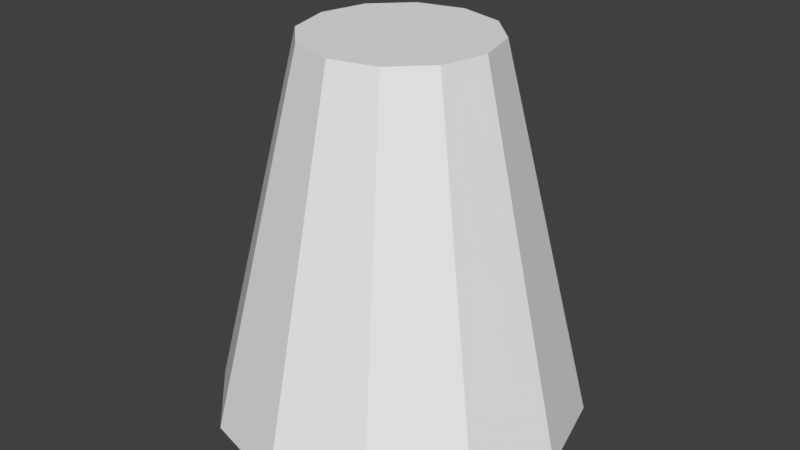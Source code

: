 # Source: switch.blend  (saved by Blender 2.79.0; exported with 4.5.12 LTS)
import bpy
from mathutils import Matrix  # noqa: F401  (used for matrix-valued properties, if any)

bpy.ops.wm.read_factory_settings(use_empty=True)
scene = bpy.context.scene
scene.name = 'Scene'

# ---- collections
col_collection_1 = bpy.data.collections.new('Collection 1'); scene.collection.children.link(col_collection_1)

# ---- world
world_world = bpy.data.worlds.new('World'); scene.world = world_world
world_world.color = (0.05088, 0.05088, 0.05088)
world_world.use_sun_shadow = False
world_world.sun_shadow_jitter_overblur = 0.0
world_world.cycles.sampling_method = 'MANUAL'

# ---- meshes
me_cylinder = bpy.data.meshes.new('Cylinder')
me_cylinder.from_pydata([(-9.995e-10, 0.839, -0.9917), (-5.023e-09, 0.4244, 0.71), (0.4195, 0.7266, -0.9917), (0.2122, 0.3676, 0.71), (0.7266, 0.4195, -0.9917), (0.3676, 0.2122, 0.71), (0.839, -5.646e-08, -0.9917), (0.4244, -9.657e-08, 0.71), (0.7266, -0.4195, -0.9917), (0.3676, -0.2122, 0.71), (0.4195, -0.7266, -0.9917), (0.2122, -0.3676, 0.71), (1.257e-07, -0.839, -0.9917), (5.907e-08, -0.4244, 0.71), (-0.4195, -0.7266, -0.9917), (-0.2122, -0.3676, 0.71), (-0.7266, -0.4195, -0.9917), (-0.3676, -0.2122, 0.71), (-0.839, -4.099e-07, -0.9917), (-0.4244, -2.753e-07, 0.71), (-0.7266, 0.4195, -0.9917), (-0.3676, 0.2122, 0.71), (-0.4195, 0.7266, -0.9917), (-0.2122, 0.3676, 0.71)], [], [(0, 1, 3, 2), (2, 3, 5, 4), (4, 5, 7, 6), (6, 7, 9, 8), (8, 9, 11, 10), (10, 11, 13, 12), (12, 13, 15, 14), (14, 15, 17, 16), (16, 17, 19, 18), (18, 19, 21, 20), (3, 1, 23, 21, 19, 17, 15, 13, 11, 9, 7, 5), (20, 21, 23, 22), (22, 23, 1, 0), (0, 2, 4, 6, 8, 10, 12, 14, 16, 18, 20, 22)])
_uv = me_cylinder.uv_layers.new(name='UVMap')
_uv.uv.foreach_set('vector', [0.02111, 0.4094, 0.2488, 0.3618, 0.2794, 0.3998, 0.1048, 0.5544, 0.1048, 0.5544, 0.2794, 0.3998, 0.3249, 0.4177, 0.2498, 0.6381, 0.2498, 0.6381, 0.3249, 0.4177, 0.3722, 0.412, 0.417, 0.6381, 0.417, 0.6381, 0.3722, 0.412, 0.4092, 0.3832, 0.5618, 0.5545, 0.5618, 0.5545, 0.4092, 0.3832, 0.4256, 0.3391, 0.6453, 0.4096, 0.6453, 0.4096, 0.4256, 0.3391, 0.4174, 0.2915, 0.6452, 0.2424, 0.6452, 0.2424, 0.4174, 0.2915, 0.3859, 0.2537, 0.5616, 0.09783, 0.5616, 0.09783, 0.3859, 0.2537, 0.3422, 0.2338, 0.4173, 0.01426, 0.4173, 0.01426, 0.3422, 0.2338, 0.2953, 0.2399, 0.2502, 0.01379, 0.2502, 0.01379, 0.2953, 0.2399, 0.2583, 0.2693, 0.1051, 0.09709, 0.2794, 0.3998, 0.2488, 0.3618, 0.2412, 0.3139, 0.2583, 0.2693, 0.2953, 0.2399, 0.3422, 0.2338, 0.3859, 0.2537, 0.4174, 0.2915, 0.4256, 0.3391, 0.4092, 0.3832, 0.3722, 0.412, 0.3249, 0.4177, 0.1051, 0.09709, 0.2583, 0.2693, 0.2412, 0.3139, 0.02119, 0.2419, 0.02119, 0.2419, 0.2412, 0.3139, 0.2488, 0.3618, 0.02111, 0.4094, 0.6902, 0.05846, 0.7675, 0.01379, 0.8569, 0.01379, 0.9342, 0.05846, 0.9789, 0.1358, 0.9789, 0.2251, 0.9342, 0.3025, 0.8569, 0.3472, 0.7675, 0.3472, 0.6902, 0.3025, 0.6455, 0.2251, 0.6455, 0.1358])
me_cylinder.use_remesh_preserve_volume = False
me_cylinder.use_remesh_preserve_attributes = False
me_cylinder.use_mirror_vertex_groups = False
me_cylinder.update()

# ---- objects
ob_cylinder = bpy.data.objects.new('Cylinder', me_cylinder)

# ---- transforms, parenting, visibility, modifiers, constraints
ob_cylinder.location = (0.0, 0.0, 1.0)
ob_cylinder.lineart.crease_threshold = 0.0

# ---- collection membership
col_collection_1.objects.link(ob_cylinder)

# ---- scene / render settings (as saved in the file)
scene.frame_start = 1; scene.frame_end = 250; scene.frame_set(1)
scene.render.engine = 'BLENDER_EEVEE_NEXT'
scene.render.resolution_percentage = 50
scene.render.dither_intensity = 0.0
scene.cycles.use_denoising = False
scene.cycles.samples = 128
scene.cycles.sampling_pattern = 'TABULATED_SOBOL'
scene.cycles.use_adaptive_sampling = False
scene.cycles.use_light_tree = False
scene.cycles.blur_glossy = 0.0
scene.cycles.sample_clamp_indirect = 0.0
scene.view_settings.view_transform = 'Standard'
bpy.context.view_layer.update()

# ---- added for rendering (the .blend has no active camera and no usable light): camera, sun
cam_auto = bpy.data.cameras.new('AutoCamera')
cam_auto.lens = 50.0
cam_auto.sensor_width = 36.0
cam_auto.clip_end = 1000.0
ob_auto_camera = bpy.data.objects.new('AutoCamera', cam_auto)
scene.collection.objects.link(ob_auto_camera)
ob_auto_camera.location = (2.7018, -3.24216, 3.02059)
ob_auto_camera.rotation_euler = (1.09748, -7.21219e-08, 0.694738)
scene.camera = ob_auto_camera
light_auto_sun = bpy.data.lights.new('AutoSun', 'SUN')
light_auto_sun.energy = 3.0
light_auto_sun.angle = 0.0523599
ob_auto_sun = bpy.data.objects.new('AutoSun', light_auto_sun)
scene.collection.objects.link(ob_auto_sun)
ob_auto_sun.rotation_euler = (0.872665, 0.174533, 0.523599)
bpy.context.view_layer.update()
